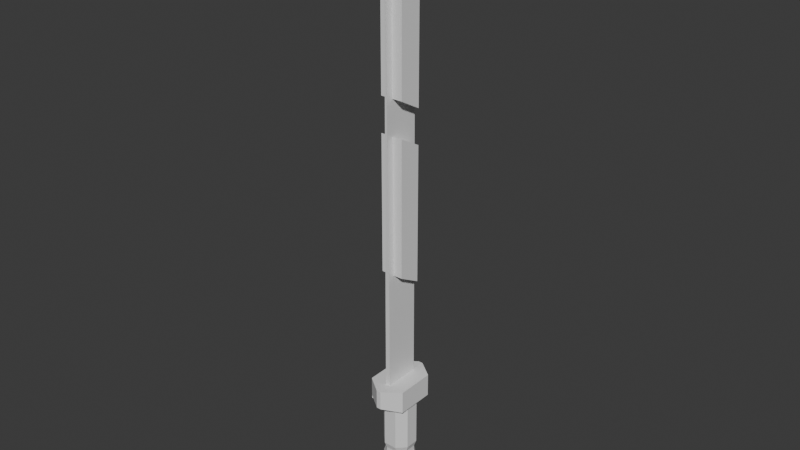 # Source: sword.blend  (saved by Blender 4.0.36; exported with 4.5.12 LTS)
import bpy
from mathutils import Matrix  # noqa: F401  (used for matrix-valued properties, if any)

bpy.ops.wm.read_factory_settings(use_empty=True)
scene = bpy.context.scene
scene.name = 'Scene'

# ---- collections
col_collection = bpy.data.collections.new('Collection'); scene.collection.children.link(col_collection)

# ---- materials (node trees are filled in below, after node groups)
mat_material = bpy.data.materials.new('Material')
mat_material.alpha_threshold = 0.0
mat_material.use_transparent_shadow = False
mat_material.roughness = 0.5
mat_material.line_color = (0.0, 0.0, 0.0, 1.0)

# ---- material node trees
mat_material.use_nodes = True; mat_material.node_tree.nodes.clear()
_N = mat_material.node_tree.nodes; _L = mat_material.node_tree.links
n0 = _N.new('ShaderNodeOutputMaterial'); n0.name = 'Material Output'; n0.location = (300, 300)
n1 = _N.new('ShaderNodeBsdfPrincipled'); n1.name = 'Principled BSDF'; n1.location = (10, 300)
n1.inputs[3].default_value = 1.45
_L.new(n1.outputs[0], n0.inputs[0])
n0.is_active_output = True

# ---- world
world_world = bpy.data.worlds.new('World'); scene.world = world_world
world_world.use_nodes = True; world_world.node_tree.nodes.clear()
_N = world_world.node_tree.nodes; _L = world_world.node_tree.links
n0 = _N.new('ShaderNodeOutputWorld'); n0.name = 'World Output'; n0.location = (300, 300)
n1 = _N.new('ShaderNodeBackground'); n1.name = 'Background'; n1.location = (10, 300)
n1.inputs[0].default_value = (0.05088, 0.05088, 0.05088, 1.0)
_L.new(n1.outputs[0], n0.inputs[0])
n0.is_active_output = True
world_world.color = (0.05088, 0.05088, 0.05088)
world_world.use_sun_shadow = False
world_world.sun_shadow_jitter_overblur = 0.0

# ---- meshes
me_cube = bpy.data.meshes.new('Cube')
me_cube.from_pydata([(1.0, 1.0, 1.0), (1.0, -1.0, 1.0), (-1.0, 1.0, 1.0), (-1.0, -1.0, 1.0), (0.1192, 0.793, 0.5925), (-0.1192, 0.793, 0.5925), (0.1192, -1.651, 1.0), (-0.1192, -1.651, 1.0), (-0.1192, -0.793, 0.5925), (0.1192, -0.793, 0.5925), (-0.1192, 1.651, 1.0), (0.1192, 1.651, 1.0), (-0.003898, -1.0, 9.254), (0.003898, -1.0, 9.254), (0.003898, 1.0, 8.876), (-0.003898, 1.0, 8.876), (1.0, 1.0, 0.6524), (-1.0, -1.0, 0.6524), (1.0, -1.0, 0.6524), (-1.0, 1.0, 0.6524), (-0.1192, 1.651, 0.6524), (0.1192, 1.651, 0.6524), (0.1192, -1.651, 0.6524), (-0.1192, -1.651, 0.6524), (-1.0, 1.0, 0.5925), (-1.0, -1.0, 0.5925), (-0.1192, 1.0, 0.5925), (0.1192, -1.0, 0.5925), (1.0, -1.0, 0.5925), (1.0, 1.0, 0.5925), (0.1192, 1.0, 0.5925), (-0.1192, -1.0, 0.5925), (-0.1192, 0.793, -1.087), (-0.1192, -0.793, -1.087), (0.1192, 0.793, -1.087), (0.1192, -0.793, -1.087), (-0.6736, 0.6736, -1.087), (-0.6736, -0.6736, -1.087), (0.6736, -0.6736, -1.087), (0.6736, 0.6736, -1.087), (-0.1192, 0.6736, -1.087), (0.1192, -0.6736, -1.087), (0.1192, 0.6736, -1.087), (-0.1192, -0.6736, -1.087), (-0.155, 0.8757, -1.284), (-0.155, -0.8757, -1.284), (0.155, 0.8757, -1.284), (0.155, -0.8757, -1.284), (-0.8757, 0.8757, -1.284), (-0.8757, -0.8757, -1.284), (0.8757, -0.8757, -1.284), (0.8757, 0.8757, -1.284), (0.793, 0.3526, 0.5925), (0.3526, 0.793, 0.5925), (1.0, 1.0, 0.5925), (0.3526, -0.793, 0.5925), (0.793, -0.3526, 0.5925), (1.0, -1.0, 0.5925), (-0.3526, 0.793, 0.5925), (-0.793, 0.3526, 0.5925), (-1.0, 1.0, 0.5925), (-0.793, -0.3526, 0.5925), (-0.3526, -0.793, 0.5925), (-1.0, -1.0, 0.5925), (-0.793, 0.3526, -1.087), (-0.3526, 0.793, -1.087), (-0.6736, 0.6736, -1.087), (-0.3526, -0.793, -1.087), (-0.793, -0.3526, -1.087), (-0.6736, -0.6736, -1.087), (0.793, -0.3526, -1.087), (0.3526, -0.793, -1.087), (0.6736, -0.6736, -1.087), (0.3526, 0.793, -1.087), (0.793, 0.3526, -1.087), (0.6736, 0.6736, -1.087), (-0.155, 0.8757, -1.37), (-0.155, -0.8757, -1.37), (0.155, 0.8757, -1.37), (0.155, -0.8757, -1.37), (-0.8757, 0.8757, -1.37), (-0.8757, -0.8757, -1.37), (0.8757, -0.8757, -1.37), (0.8757, 0.8757, -1.37), (0.7422, -0.7422, -1.37), (-0.7422, -0.7422, -1.37), (0.7422, 0.7422, -1.37), (-0.7422, 0.7422, -1.37), (-0.7422, -0.7422, -1.341), (-0.6088, -0.6088, -1.474), (0.6088, -0.6088, -1.474), (0.7422, -0.7422, -1.341), (-0.6088, 0.6088, -1.474), (-0.7422, 0.7422, -1.341), (0.7422, 0.7422, -1.341), (0.6088, 0.6088, -1.474), (-0.1192, 0.9304, 2.364), (0.1192, 0.9304, 2.364), (0.1192, -0.9304, 2.43), (-0.1192, -0.9304, 2.43), (0.1192, 0.938, 1.004), (-0.1192, -0.938, 1.006), (-0.1192, 0.938, 1.004), (0.1192, -0.938, 1.006), (-0.1192, -0.793, -0.2959), (-0.1192, -0.793, -0.6029), (0.1192, -0.793, -0.6029), (0.1192, -0.793, -0.2959), (0.1192, 0.793, -0.2959), (0.1192, 0.793, -0.6029), (-0.1192, 0.793, -0.6029), (-0.1192, 0.793, -0.2959), (-0.3526, -0.793, -0.6029), (-0.3526, -0.793, -0.2959), (-0.793, -0.3526, -0.2959), (-0.793, -0.3526, -0.6029), (-0.3526, 0.793, -0.2959), (-0.3526, 0.793, -0.6029), (-0.793, 0.3526, -0.6029), (-0.793, 0.3526, -0.2959), (0.3526, -0.793, -0.2959), (0.3526, -0.793, -0.6029), (0.793, -0.3526, -0.6029), (0.793, -0.3526, -0.2959), (0.3526, 0.793, -0.6029), (0.3526, 0.793, -0.2959), (0.793, 0.3526, -0.2959), (0.793, 0.3526, -0.6029), (-0.1036, -0.6889, -0.4049), (-0.1036, -0.6889, -0.4938), (0.1036, -0.6889, -0.4938), (0.1036, -0.6889, -0.4049), (0.1036, 0.6889, -0.4049), (0.1036, 0.6889, -0.4938), (-0.1036, 0.6889, -0.4938), (-0.1036, 0.6889, -0.4049), (-0.3063, -0.6889, -0.4938), (-0.3063, -0.6889, -0.4049), (-0.6889, -0.3063, -0.4049), (-0.6889, -0.3063, -0.4938), (-0.3063, 0.6889, -0.4049), (-0.3063, 0.6889, -0.4938), (-0.6889, 0.3063, -0.4938), (-0.6889, 0.3063, -0.4049), (0.3063, -0.6889, -0.4049), (0.3063, -0.6889, -0.4938), (0.6889, -0.3063, -0.4938), (0.6889, -0.3063, -0.4049), (0.3063, 0.6889, -0.4938), (0.3063, 0.6889, -0.4049), (0.6889, 0.3063, -0.4049), (0.6889, 0.3063, -0.4938)], [], [(10, 2, 3, 7), (23, 7, 3, 17), (17, 3, 2, 19), (110, 109, 34, 32), (16, 0, 1, 18), (21, 11, 0, 16), (19, 2, 10, 20), (20, 10, 11, 21), (106, 105, 33, 35), (60, 59, 61, 63, 25, 24), (18, 1, 6, 22), (22, 6, 7, 23), (0, 11, 6, 1), (97, 96, 14, 15), (15, 14, 13, 12), (99, 98, 12, 13), (98, 97, 15, 12), (96, 99, 13, 14), (27, 22, 23, 31), (28, 18, 22, 27), (26, 20, 21, 30), (24, 19, 20, 26), (30, 21, 16, 29), (29, 16, 18, 28), (25, 17, 19, 24), (31, 23, 17, 25), (105, 112, 67, 33), (115, 118, 64, 68), (117, 110, 32, 65), (109, 124, 73, 34), (57, 56, 52, 54, 29, 28), (4, 5, 26, 30), (36, 37, 69, 68, 64, 66), (8, 9, 27, 31), (43, 37, 49, 45), (36, 40, 44, 48), (39, 38, 50, 51), (54, 53, 4, 30, 29), (5, 58, 60, 24, 26), (63, 62, 8, 31, 25), (121, 106, 35, 71), (9, 55, 57, 28, 27), (40, 36, 66, 65, 32), (37, 43, 33, 67, 69), (38, 39, 75, 74, 70, 72), (39, 42, 34, 73, 75), (42, 40, 32, 34), (41, 38, 72, 71, 35), (43, 41, 35, 33), (44, 46, 78, 76), (47, 45, 77, 79), (49, 48, 80, 81), (42, 39, 51, 46), (38, 41, 47, 50), (37, 36, 48, 49), (41, 43, 45, 47), (40, 42, 46, 44), (52, 53, 54), (55, 56, 57), (58, 59, 60), (61, 62, 63), (64, 65, 66), (67, 68, 69), (70, 71, 72), (73, 74, 75), (113, 62, 61, 114), (117, 65, 64, 118), (121, 71, 70, 122), (125, 53, 52, 126), (127, 122, 70, 74), (87, 86, 94, 93), (51, 50, 82, 83), (48, 44, 76, 80), (45, 49, 81, 77), (46, 51, 83, 78), (50, 47, 79, 82), (85, 84, 82, 81), (86, 87, 80, 83), (87, 85, 81, 80), (84, 86, 83, 82), (85, 87, 93, 88), (90, 89, 92, 95), (86, 84, 91, 94), (89, 90, 91, 88), (93, 94, 95, 92), (92, 89, 88, 93), (90, 95, 94, 91), (84, 85, 88, 91), (102, 101, 99, 96), (103, 100, 97, 98), (101, 103, 98, 99), (100, 102, 96, 97), (11, 10, 102, 100), (7, 6, 103, 101), (6, 11, 100, 103), (10, 7, 101, 102), (52, 56, 123, 126), (151, 146, 122, 127), (73, 124, 127, 74), (149, 125, 126, 150), (55, 120, 123, 56), (145, 121, 122, 146), (58, 116, 119, 59), (141, 117, 118, 142), (67, 112, 115, 68), (137, 113, 114, 138), (55, 9, 107, 120), (145, 130, 106, 121), (4, 53, 125, 108), (133, 148, 124, 109), (58, 5, 111, 116), (141, 134, 110, 117), (61, 59, 119, 114), (139, 142, 118, 115), (8, 62, 113, 104), (129, 136, 112, 105), (9, 8, 104, 107), (130, 129, 105, 106), (5, 4, 108, 111), (134, 133, 109, 110), (111, 108, 132, 135), (135, 132, 133, 134), (107, 104, 128, 131), (131, 128, 129, 130), (104, 113, 137, 128), (128, 137, 136, 129), (114, 119, 143, 138), (138, 143, 142, 139), (116, 111, 135, 140), (140, 135, 134, 141), (108, 125, 149, 132), (132, 149, 148, 133), (120, 107, 131, 144), (144, 131, 130, 145), (112, 136, 139, 115), (136, 137, 138, 139), (116, 140, 143, 119), (140, 141, 142, 143), (120, 144, 147, 123), (144, 145, 146, 147), (124, 148, 151, 127), (148, 149, 150, 151), (126, 123, 147, 150), (150, 147, 146, 151)])
_uv = me_cube.uv_layers.new(name='UVMap')
_uv.uv.foreach_set('vector', [0.7917, 0.5, 0.875, 0.5, 0.875, 0.75, 0.7917, 0.75, 0.5815, 0.9167, 0.625, 0.9167, 0.625, 1.0, 0.5815, 1.0, 0.5815, 0.0, 0.625, 0.0, 0.625, 0.25, 0.5815, 0.25, 0.2083, 0.5259, 0.2917, 0.5259, 0.2917, 0.5259, 0.2083, 0.5259, 0.5815, 0.5, 0.625, 0.5, 0.625, 0.75, 0.5815, 0.75, 0.5815, 0.4167, 0.625, 0.4167, 0.625, 0.5, 0.5815, 0.5, 0.5815, 0.25, 0.625, 0.25, 0.625, 0.3333, 0.5815, 0.3333, 0.5815, 0.3333, 0.625, 0.3333, 0.625, 0.4167, 0.5815, 0.4167, 0.2917, 0.7241, 0.2083, 0.7241, 0.2083, 0.7241, 0.2917, 0.7241, 0.125, 0.5, 0.1446, 0.5809, 0.1446, 0.6691, 0.125, 0.75, 0.125, 0.75, 0.125, 0.5, 0.5815, 0.75, 0.625, 0.75, 0.625, 0.8333, 0.5815, 0.8333, 0.5815, 0.8333, 0.625, 0.8333, 0.625, 0.9167, 0.5815, 0.9167, 0.625, 0.5, 0.7083, 0.5, 0.7083, 0.75, 0.625, 0.75, 0.625, 0.4167, 0.625, 0.3333, 0.625, 0.3333, 0.625, 0.4167, 0.7083, 0.5, 0.7917, 0.5, 0.7917, 0.75, 0.7083, 0.75, 0.625, 0.9167, 0.625, 0.8333, 0.625, 0.8333, 0.625, 0.9167, 0.7083, 0.75, 0.7083, 0.5, 0.7083, 0.5, 0.7083, 0.75, 0.7917, 0.5, 0.7917, 0.75, 0.7917, 0.75, 0.7917, 0.5, 0.375, 0.8333, 0.5815, 0.8333, 0.5815, 0.9167, 0.375, 0.9167, 0.375, 0.75, 0.5815, 0.75, 0.5815, 0.8333, 0.375, 0.8333, 0.375, 0.3333, 0.5815, 0.3333, 0.5815, 0.4167, 0.375, 0.4167, 0.375, 0.25, 0.5815, 0.25, 0.5815, 0.3333, 0.375, 0.3333, 0.375, 0.4167, 0.5815, 0.4167, 0.5815, 0.5, 0.375, 0.5, 0.375, 0.5, 0.5815, 0.5, 0.5815, 0.75, 0.375, 0.75, 0.375, 0.0, 0.5815, 0.0, 0.5815, 0.25, 0.375, 0.25, 0.375, 0.9167, 0.5815, 0.9167, 0.5815, 1.0, 0.375, 1.0, 0.2083, 0.7241, 0.1863, 0.7241, 0.1863, 0.7241, 0.2083, 0.7241, 0.1446, 0.6691, 0.1446, 0.5809, 0.1446, 0.5809, 0.1446, 0.6691, 0.1863, 0.5259, 0.2083, 0.5259, 0.2083, 0.5259, 0.1863, 0.5259, 0.2917, 0.5259, 0.3137, 0.5259, 0.3137, 0.5259, 0.2917, 0.5259, 0.375, 0.75, 0.3554, 0.6691, 0.3554, 0.5809, 0.375, 0.5, 0.375, 0.5, 0.375, 0.75, 0.2917, 0.5259, 0.2083, 0.5259, 0.2083, 0.5, 0.2917, 0.5, 0.1559, 0.5408, 0.1559, 0.7092, 0.1559, 0.7092, 0.1446, 0.6691, 0.1446, 0.5809, 0.1559, 0.5408, 0.2083, 0.7241, 0.2917, 0.7241, 0.2917, 0.75, 0.2083, 0.75, 0.2083, 0.7092, 0.1559, 0.7092, 0.1559, 0.7092, 0.2083, 0.7092, 0.1559, 0.5408, 0.2083, 0.5408, 0.2083, 0.5408, 0.1559, 0.5408, 0.3441, 0.5408, 0.3441, 0.7092, 0.3441, 0.7092, 0.3441, 0.5408, 0.375, 0.5, 0.3137, 0.5259, 0.2917, 0.5259, 0.2917, 0.5, 0.375, 0.5, 0.2083, 0.5259, 0.1863, 0.5259, 0.125, 0.5, 0.125, 0.5, 0.2083, 0.5, 0.125, 0.75, 0.1863, 0.7241, 0.2083, 0.7241, 0.2083, 0.75, 0.125, 0.75, 0.3137, 0.7241, 0.2917, 0.7241, 0.2917, 0.7241, 0.3137, 0.7241, 0.2917, 0.7241, 0.3137, 0.7241, 0.375, 0.75, 0.375, 0.75, 0.2917, 0.75, 0.2083, 0.5408, 0.1559, 0.5408, 0.1559, 0.5408, 0.1863, 0.5259, 0.2083, 0.5259, 0.1559, 0.7092, 0.2083, 0.7092, 0.2083, 0.7241, 0.1863, 0.7241, 0.1559, 0.7092, 0.3441, 0.7092, 0.3441, 0.5408, 0.3441, 0.5408, 0.3554, 0.5809, 0.3554, 0.6691, 0.3441, 0.7092, 0.3441, 0.5408, 0.2917, 0.5408, 0.2917, 0.5259, 0.3137, 0.5259, 0.3441, 0.5408, 0.2917, 0.5408, 0.2083, 0.5408, 0.2083, 0.5259, 0.2917, 0.5259, 0.2917, 0.7092, 0.3441, 0.7092, 0.3441, 0.7092, 0.3137, 0.7241, 0.2917, 0.7241, 0.2083, 0.7092, 0.2917, 0.7092, 0.2917, 0.7241, 0.2083, 0.7241, 0.2083, 0.5408, 0.2917, 0.5408, 0.2917, 0.5408, 0.2083, 0.5408, 0.2917, 0.7092, 0.2083, 0.7092, 0.2083, 0.7092, 0.2917, 0.7092, 0.1559, 0.7092, 0.1559, 0.5408, 0.1559, 0.5408, 0.1559, 0.7092, 0.2917, 0.5408, 0.3441, 0.5408, 0.3441, 0.5408, 0.2917, 0.5408, 0.3441, 0.7092, 0.2917, 0.7092, 0.2917, 0.7092, 0.3441, 0.7092, 0.1559, 0.7092, 0.1559, 0.5408, 0.1559, 0.5408, 0.1559, 0.7092, 0.2917, 0.7092, 0.2083, 0.7092, 0.2083, 0.7092, 0.2917, 0.7092, 0.2083, 0.5408, 0.2917, 0.5408, 0.2917, 0.5408, 0.2083, 0.5408, 0.3554, 0.5809, 0.3554, 0.5259, 0.375, 0.5, 0.3137, 0.7241, 0.3554, 0.7241, 0.375, 0.75, 0.1863, 0.5259, 0.1446, 0.5259, 0.125, 0.5, 0.1446, 0.6691, 0.1446, 0.7241, 0.125, 0.75, 0.1446, 0.5809, 0.1446, 0.5259, 0.1559, 0.5408, 0.1863, 0.7241, 0.1446, 0.7241, 0.1559, 0.7092, 0.3554, 0.6691, 0.3554, 0.7241, 0.3441, 0.7092, 0.3137, 0.5259, 0.3554, 0.5259, 0.3441, 0.5408, 0.1863, 0.7241, 0.1863, 0.7241, 0.1446, 0.6691, 0.1446, 0.6691, 0.1863, 0.5259, 0.1863, 0.5259, 0.1446, 0.5809, 0.1446, 0.5809, 0.3137, 0.7241, 0.3137, 0.7241, 0.3554, 0.6691, 0.3554, 0.6691, 0.3137, 0.5259, 0.3137, 0.5259, 0.3554, 0.5809, 0.3554, 0.5809, 0.3554, 0.5809, 0.3554, 0.6691, 0.3554, 0.6691, 0.3554, 0.5809, 0.1702, 0.5536, 0.3298, 0.5536, 0.3298, 0.5536, 0.1702, 0.5536, 0.3441, 0.5408, 0.3441, 0.7092, 0.3441, 0.7092, 0.3441, 0.5408, 0.1559, 0.5408, 0.2083, 0.5408, 0.2083, 0.5408, 0.1559, 0.5408, 0.2083, 0.7092, 0.1559, 0.7092, 0.1559, 0.7092, 0.2083, 0.7092, 0.2917, 0.5408, 0.3441, 0.5408, 0.3441, 0.5408, 0.2917, 0.5408, 0.3441, 0.7092, 0.2917, 0.7092, 0.2917, 0.7092, 0.3441, 0.7092, 0.1702, 0.6964, 0.3298, 0.6964, 0.3441, 0.7092, 0.1559, 0.7092, 0.3298, 0.5536, 0.1702, 0.5536, 0.1559, 0.5408, 0.3441, 0.5408, 0.1702, 0.5536, 0.1702, 0.6964, 0.1559, 0.7092, 0.1559, 0.5408, 0.3298, 0.6964, 0.3298, 0.5536, 0.3441, 0.5408, 0.3441, 0.7092, 0.1702, 0.6964, 0.1702, 0.5536, 0.1702, 0.5536, 0.1702, 0.6964, 0.3154, 0.6835, 0.1846, 0.6835, 0.1846, 0.5665, 0.3154, 0.5665, 0.3298, 0.5536, 0.3298, 0.6964, 0.3298, 0.6964, 0.3298, 0.5536, 0.1846, 0.6835, 0.3154, 0.6835, 0.3298, 0.6964, 0.1702, 0.6964, 0.1702, 0.5536, 0.3298, 0.5536, 0.3154, 0.5665, 0.1846, 0.5665, 0.1846, 0.5665, 0.1846, 0.6835, 0.1702, 0.6964, 0.1702, 0.5536, 0.3154, 0.6835, 0.3154, 0.5665, 0.3298, 0.5536, 0.3298, 0.6964, 0.3298, 0.6964, 0.1702, 0.6964, 0.1702, 0.6964, 0.3298, 0.6964, 0.7917, 0.5, 0.7917, 0.75, 0.7917, 0.75, 0.7917, 0.5, 0.7083, 0.75, 0.7083, 0.5, 0.7083, 0.5, 0.7083, 0.75, 0.625, 0.9167, 0.625, 0.8333, 0.625, 0.8333, 0.625, 0.9167, 0.625, 0.4167, 0.625, 0.3333, 0.625, 0.3333, 0.625, 0.4167, 0.625, 0.4167, 0.625, 0.3333, 0.625, 0.3333, 0.625, 0.4167, 0.625, 0.9167, 0.625, 0.8333, 0.625, 0.8333, 0.625, 0.9167, 0.7083, 0.75, 0.7083, 0.5, 0.7083, 0.5, 0.7083, 0.75, 0.7917, 0.5, 0.7917, 0.75, 0.7917, 0.75, 0.7917, 0.5, 0.3554, 0.5809, 0.3554, 0.6691, 0.3554, 0.6691, 0.3554, 0.5809, 0.3554, 0.5809, 0.3554, 0.6691, 0.3554, 0.6691, 0.3554, 0.5809, 0.3137, 0.5259, 0.3137, 0.5259, 0.3554, 0.5809, 0.3554, 0.5809, 0.3137, 0.5259, 0.3137, 0.5259, 0.3554, 0.5809, 0.3554, 0.5809, 0.3137, 0.7241, 0.3137, 0.7241, 0.3554, 0.6691, 0.3554, 0.6691, 0.3137, 0.7241, 0.3137, 0.7241, 0.3554, 0.6691, 0.3554, 0.6691, 0.1863, 0.5259, 0.1863, 0.5259, 0.1446, 0.5809, 0.1446, 0.5809, 0.1863, 0.5259, 0.1863, 0.5259, 0.1446, 0.5809, 0.1446, 0.5809, 0.1863, 0.7241, 0.1863, 0.7241, 0.1446, 0.6691, 0.1446, 0.6691, 0.1863, 0.7241, 0.1863, 0.7241, 0.1446, 0.6691, 0.1446, 0.6691, 0.3137, 0.7241, 0.2917, 0.7241, 0.2917, 0.7241, 0.3137, 0.7241, 0.3137, 0.7241, 0.2917, 0.7241, 0.2917, 0.7241, 0.3137, 0.7241, 0.2917, 0.5259, 0.3137, 0.5259, 0.3137, 0.5259, 0.2917, 0.5259, 0.2917, 0.5259, 0.3137, 0.5259, 0.3137, 0.5259, 0.2917, 0.5259, 0.1863, 0.5259, 0.2083, 0.5259, 0.2083, 0.5259, 0.1863, 0.5259, 0.1863, 0.5259, 0.2083, 0.5259, 0.2083, 0.5259, 0.1863, 0.5259, 0.1446, 0.6691, 0.1446, 0.5809, 0.1446, 0.5809, 0.1446, 0.6691, 0.1446, 0.6691, 0.1446, 0.5809, 0.1446, 0.5809, 0.1446, 0.6691, 0.2083, 0.7241, 0.1863, 0.7241, 0.1863, 0.7241, 0.2083, 0.7241, 0.2083, 0.7241, 0.1863, 0.7241, 0.1863, 0.7241, 0.2083, 0.7241, 0.2917, 0.7241, 0.2083, 0.7241, 0.2083, 0.7241, 0.2917, 0.7241, 0.2917, 0.7241, 0.2083, 0.7241, 0.2083, 0.7241, 0.2917, 0.7241, 0.2083, 0.5259, 0.2917, 0.5259, 0.2917, 0.5259, 0.2083, 0.5259, 0.2083, 0.5259, 0.2917, 0.5259, 0.2917, 0.5259, 0.2083, 0.5259, 0.2083, 0.5259, 0.2917, 0.5259, 0.2917, 0.5259, 0.2083, 0.5259, 0.2083, 0.5259, 0.2917, 0.5259, 0.2917, 0.5259, 0.2083, 0.5259, 0.2917, 0.7241, 0.2083, 0.7241, 0.2083, 0.7241, 0.2917, 0.7241, 0.2917, 0.7241, 0.2083, 0.7241, 0.2083, 0.7241, 0.2917, 0.7241, 0.2083, 0.7241, 0.1863, 0.7241, 0.1863, 0.7241, 0.2083, 0.7241, 0.2083, 0.7241, 0.1863, 0.7241, 0.1863, 0.7241, 0.2083, 0.7241, 0.1446, 0.6691, 0.1446, 0.5809, 0.1446, 0.5809, 0.1446, 0.6691, 0.1446, 0.6691, 0.1446, 0.5809, 0.1446, 0.5809, 0.1446, 0.6691, 0.1863, 0.5259, 0.2083, 0.5259, 0.2083, 0.5259, 0.1863, 0.5259, 0.1863, 0.5259, 0.2083, 0.5259, 0.2083, 0.5259, 0.1863, 0.5259, 0.2917, 0.5259, 0.3137, 0.5259, 0.3137, 0.5259, 0.2917, 0.5259, 0.2917, 0.5259, 0.3137, 0.5259, 0.3137, 0.5259, 0.2917, 0.5259, 0.3137, 0.7241, 0.2917, 0.7241, 0.2917, 0.7241, 0.3137, 0.7241, 0.3137, 0.7241, 0.2917, 0.7241, 0.2917, 0.7241, 0.3137, 0.7241, 0.1863, 0.7241, 0.1863, 0.7241, 0.1446, 0.6691, 0.1446, 0.6691, 0.1863, 0.7241, 0.1863, 0.7241, 0.1446, 0.6691, 0.1446, 0.6691, 0.1863, 0.5259, 0.1863, 0.5259, 0.1446, 0.5809, 0.1446, 0.5809, 0.1863, 0.5259, 0.1863, 0.5259, 0.1446, 0.5809, 0.1446, 0.5809, 0.3137, 0.7241, 0.3137, 0.7241, 0.3554, 0.6691, 0.3554, 0.6691, 0.3137, 0.7241, 0.3137, 0.7241, 0.3554, 0.6691, 0.3554, 0.6691, 0.3137, 0.5259, 0.3137, 0.5259, 0.3554, 0.5809, 0.3554, 0.5809, 0.3137, 0.5259, 0.3137, 0.5259, 0.3554, 0.5809, 0.3554, 0.5809, 0.3554, 0.5809, 0.3554, 0.6691, 0.3554, 0.6691, 0.3554, 0.5809, 0.3554, 0.5809, 0.3554, 0.6691, 0.3554, 0.6691, 0.3554, 0.5809])
me_cube.materials.append(mat_material)
me_cube.use_mirror_vertex_groups = False
me_cube.update()
me_cube_001 = bpy.data.meshes.new('Cube.001')
me_cube_001.from_pydata([(-1.0, -1.0, -1.0), (-1.0, -1.0, 1.202), (-1.0, 1.0, -1.202), (-1.0, 1.0, 1.0), (1.0, -1.0, -1.0), (1.0, -1.0, 1.202), (1.0, 1.0, -1.202), (1.0, 1.0, 1.0)], [], [(0, 1, 3, 2), (2, 3, 7, 6), (6, 7, 5, 4), (4, 5, 1, 0), (2, 6, 4, 0), (7, 3, 1, 5)])
_uv = me_cube_001.uv_layers.new(name='UVMap')
_uv.uv.foreach_set('vector', [0.375, 0.0, 0.625, 0.0, 0.625, 0.25, 0.375, 0.25, 0.375, 0.25, 0.625, 0.25, 0.625, 0.5, 0.375, 0.5, 0.375, 0.5, 0.625, 0.5, 0.625, 0.75, 0.375, 0.75, 0.375, 0.75, 0.625, 0.75, 0.625, 1.0, 0.375, 1.0, 0.125, 0.5, 0.375, 0.5, 0.375, 0.75, 0.125, 0.75, 0.625, 0.5, 0.875, 0.5, 0.875, 0.75, 0.625, 0.75])
me_cube_001.update()
me_cube_002 = bpy.data.meshes.new('Cube.002')
me_cube_002.from_pydata([(-1.0, -1.0, -1.0), (-1.0, -1.0, 1.202), (-1.0, 1.0, -1.202), (-1.0, 1.0, 1.0), (1.0, -1.0, -1.0), (1.0, -1.0, 1.202), (1.0, 1.0, -1.202), (1.0, 1.0, 1.0)], [], [(0, 1, 3, 2), (2, 3, 7, 6), (6, 7, 5, 4), (4, 5, 1, 0), (2, 6, 4, 0), (7, 3, 1, 5)])
_uv = me_cube_002.uv_layers.new(name='UVMap')
_uv.uv.foreach_set('vector', [0.375, 0.0, 0.625, 0.0, 0.625, 0.25, 0.375, 0.25, 0.375, 0.25, 0.625, 0.25, 0.625, 0.5, 0.375, 0.5, 0.375, 0.5, 0.625, 0.5, 0.625, 0.75, 0.375, 0.75, 0.375, 0.75, 0.625, 0.75, 0.625, 1.0, 0.375, 1.0, 0.125, 0.5, 0.375, 0.5, 0.375, 0.75, 0.125, 0.75, 0.625, 0.5, 0.875, 0.5, 0.875, 0.75, 0.625, 0.75])
me_cube_002.update()

# ---- objects
ob_cube = bpy.data.objects.new('Cube', me_cube)
ob_cube_001 = bpy.data.objects.new('Cube.001', me_cube_001)
ob_cube_002 = bpy.data.objects.new('Cube.002', me_cube_002)

# ---- transforms, parenting, visibility, modifiers, constraints
ob_cube.location = (0.0, 0.0, 0.0)
ob_cube.scale = (1.0, 1.0, 2.957)
ob_cube.lock_rotations_4d = False
ob_cube.empty_display_type = 'ARROWS'
ob_cube.lineart.crease_threshold = 0.0
_m = ob_cube.modifiers.new('Boolean', 'BOOLEAN')
_m.object = ob_cube_001
ob_cube_001.location = (0.0, 0.0, 21.16)
ob_cube_001.scale = (0.5882, 0.5882, 3.218)
ob_cube_002.location = (0.0, 0.0, 12.3)
ob_cube_002.scale = (0.5882, 0.5882, 3.218)

# ---- collection membership
col_collection.objects.link(ob_cube)
col_collection.objects.link(ob_cube_001)
col_collection.objects.link(ob_cube_002)

# ---- scene / render settings (as saved in the file)
scene.frame_start = 1; scene.frame_end = 250; scene.frame_set(1)
scene.render.engine = 'BLENDER_EEVEE_NEXT'
scene.cycles.sampling_pattern = 'TABULATED_SOBOL'
bpy.context.view_layer.update()

# ---- added for rendering (the .blend has no active camera and no usable light): camera, sun
cam_auto = bpy.data.cameras.new('AutoCamera')
cam_auto.lens = 50.0
cam_auto.sensor_width = 36.0
cam_auto.clip_end = 1000.0
ob_auto_camera = bpy.data.objects.new('AutoCamera', cam_auto)
scene.collection.objects.link(ob_auto_camera)
ob_auto_camera.location = (29.5655, -35.4786, 35.1542)
ob_auto_camera.rotation_euler = (1.09748, -7.21219e-08, 0.694738)
scene.camera = ob_auto_camera
light_auto_sun = bpy.data.lights.new('AutoSun', 'SUN')
light_auto_sun.energy = 3.0
light_auto_sun.angle = 0.0523599
ob_auto_sun = bpy.data.objects.new('AutoSun', light_auto_sun)
scene.collection.objects.link(ob_auto_sun)
ob_auto_sun.rotation_euler = (0.872665, 0.174533, 0.523599)
bpy.context.view_layer.update()
